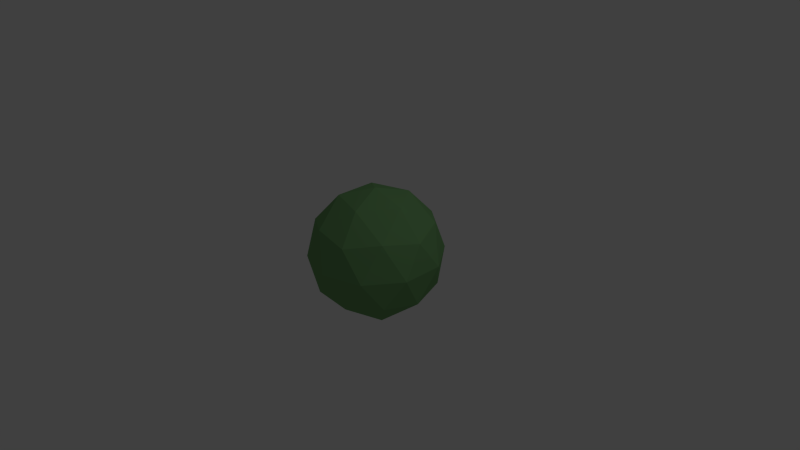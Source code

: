 # Source: isosphere.blend  (saved by Blender 2.56.0; exported with 4.5.12 LTS)
import bpy
from mathutils import Matrix  # noqa: F401  (used for matrix-valued properties, if any)

bpy.ops.wm.read_factory_settings(use_empty=True)
scene = bpy.context.scene
scene.name = 'Scene'

# ---- collections
col_collection_1 = bpy.data.collections.new('Collection 1'); scene.collection.children.link(col_collection_1)

# ---- materials (node trees are filled in below, after node groups)
mat_spherematerial = bpy.data.materials.new('spherematerial')
mat_spherematerial.alpha_threshold = 0.0
mat_spherematerial.use_transparent_shadow = False
mat_spherematerial.diffuse_color = (0.1767, 0.3844, 0.1502, 1.0)
mat_spherematerial.specular_color = (0.0, 0.1065, 0.001916)
mat_spherematerial.roughness = 0.5
mat_spherematerial.specular_intensity = 0.7042
mat_spherematerial.line_color = (0.0, 0.0, 0.0, 1.0)

# ---- material node trees

# ---- world
world_world = bpy.data.worlds.new('World'); scene.world = world_world
world_world.color = (0.05088, 0.05088, 0.05088)
world_world.use_sun_shadow = False
world_world.sun_shadow_jitter_overblur = 0.0
world_world.cycles.sampling_method = 'MANUAL'
world_world.cycles.sample_map_resolution = 256

# ---- cameras
cam_camera = bpy.data.cameras.new('Camera')
cam_camera.clip_end = 100.0
cam_camera.lens = 35.0
cam_camera.ortho_scale = 7.314
cam_camera.dof.focus_distance = 0.0
cam_camera.dof.aperture_fstop = 128.0

# ---- lights
light_lamp = bpy.data.lights.new('Lamp', 'POINT')
light_lamp.transmission_factor = 0.0
light_lamp.cutoff_distance = 30.0
light_lamp.energy = 100.0
light_lamp.shadow_buffer_clip_start = 1.001
light_lamp.shadow_soft_size = 1.0
light_lamp.shadow_maximum_resolution = 0.006
light_lamp.use_absolute_resolution = True
light_lamp.cycles.use_multiple_importance_sampling = False

# ---- meshes
me_icosphere = bpy.data.meshes.new('Icosphere')
me_icosphere.from_pydata([(0.0, 0.0, -1.0), (0.7236, -0.5257, -0.4472), (-0.2764, -0.8506, -0.4472), (-0.8944, 0.0, -0.4472), (-0.2764, 0.8506, -0.4472), (0.7236, 0.5257, -0.4472), (0.2764, -0.8506, 0.4472), (-0.7236, -0.5257, 0.4472), (-0.7236, 0.5257, 0.4472), (0.2764, 0.8506, 0.4472), (0.8944, 0.0, 0.4472), (0.0, 0.0, 1.0), (0.4253, -0.309, -0.8507), (-0.1625, -0.5, -0.8507), (0.2629, -0.809, -0.5257), (0.4253, 0.309, -0.8507), (0.8506, 0.0, -0.5257), (-0.5257, 0.0, -0.8507), (-0.6882, -0.5, -0.5257), (-0.1625, 0.5, -0.8507), (-0.6882, 0.5, -0.5257), (0.2629, 0.809, -0.5257), (0.9511, 0.309, 0.0), (0.9511, -0.309, 0.0), (0.5878, -0.809, 0.0), (0.0, -1.0, 0.0), (-0.5878, -0.809, 0.0), (-0.9511, -0.309, 0.0), (-0.9511, 0.309, 0.0), (-0.5878, 0.809, 0.0), (0.0, 1.0, 0.0), (0.5878, 0.809, 0.0), (0.6882, -0.5, 0.5257), (-0.2629, -0.809, 0.5257), (-0.8506, 0.0, 0.5257), (-0.2629, 0.809, 0.5257), (0.6882, 0.5, 0.5257), (0.5257, 0.0, 0.8507), (0.1625, -0.5, 0.8507), (-0.4253, -0.309, 0.8507), (-0.4253, 0.309, 0.8507), (0.1625, 0.5, 0.8507)], [], [(14, 12, 1), (12, 14, 13), (2, 13, 14), (13, 0, 12), (16, 1, 12), (12, 15, 16), (5, 16, 15), (12, 0, 15), (18, 13, 2), (13, 18, 17), (3, 17, 18), (17, 0, 13), (20, 17, 3), (17, 20, 19), (4, 19, 20), (19, 0, 17), (21, 19, 4), (19, 21, 15), (5, 15, 21), (15, 0, 19), (23, 1, 16), (16, 22, 23), (10, 23, 22), (22, 16, 5), (25, 2, 14), (14, 24, 25), (6, 25, 24), (24, 14, 1), (27, 3, 18), (18, 26, 27), (7, 27, 26), (26, 18, 2), (29, 4, 20), (20, 28, 29), (8, 29, 28), (28, 20, 3), (31, 5, 21), (21, 30, 31), (9, 31, 30), (30, 21, 4), (32, 23, 10), (23, 32, 24), (6, 24, 32), (24, 1, 23), (33, 25, 6), (25, 33, 26), (7, 26, 33), (26, 2, 25), (34, 27, 7), (27, 34, 28), (8, 28, 34), (28, 3, 27), (35, 29, 8), (29, 35, 30), (9, 30, 35), (30, 4, 29), (36, 31, 9), (31, 36, 22), (10, 22, 36), (22, 5, 31), (38, 6, 32), (32, 37, 38), (11, 38, 37), (37, 32, 10), (39, 7, 33), (33, 38, 39), (11, 39, 38), (38, 33, 6), (40, 8, 34), (34, 39, 40), (11, 40, 39), (39, 34, 7), (41, 9, 35), (35, 40, 41), (11, 41, 40), (40, 35, 8), (37, 10, 36), (36, 41, 37), (11, 37, 41), (41, 36, 9)])
_uv = me_icosphere.uv_layers.new(name='UVTex')
_uv.uv.foreach_set('vector', [0.3474, 0.3657, 0.332, 0.2721, 0.4139, 0.2987, 0.332, 0.2721, 0.3474, 0.3657, 0.2631, 0.3222, 0.2631, 0.4083, 0.2631, 0.3222, 0.3474, 0.3657, 0.2631, 0.3222, 0.2631, 0.2498, 0.332, 0.2721, 0.3994, 0.2055, 0.4139, 0.2987, 0.332, 0.2721, 0.332, 0.2721, 0.3057, 0.1912, 0.3994, 0.2055, 0.3563, 0.1216, 0.3994, 0.2055, 0.3057, 0.1912, 0.332, 0.2721, 0.2631, 0.2498, 0.3057, 0.1912, 0.1789, 0.3657, 0.2631, 0.3222, 0.2631, 0.4083, 0.2631, 0.3222, 0.1789, 0.3657, 0.1943, 0.2721, 0.1124, 0.2987, 0.1943, 0.2721, 0.1789, 0.3657, 0.1943, 0.2721, 0.2631, 0.2498, 0.2631, 0.3222, 0.1269, 0.2055, 0.1943, 0.2721, 0.1124, 0.2987, 0.1943, 0.2721, 0.1269, 0.2055, 0.2206, 0.1912, 0.17, 0.1216, 0.2206, 0.1912, 0.1269, 0.2055, 0.2206, 0.1912, 0.2631, 0.2498, 0.1943, 0.2721, 0.2631, 0.1065, 0.2206, 0.1912, 0.17, 0.1216, 0.2206, 0.1912, 0.2631, 0.1065, 0.3057, 0.1912, 0.3563, 0.1216, 0.3057, 0.1912, 0.2631, 0.1065, 0.3057, 0.1912, 0.2631, 0.2498, 0.2206, 0.1912, 0.5257, 0.2497, 0.4139, 0.2987, 0.3994, 0.2055, 0.3994, 0.2055, 0.4756, 0.09549, 0.5257, 0.2497, 0.4142, 0.7988, 0.5263, 0.7497, 0.476, 0.9045, 0.4756, 0.09549, 0.3994, 0.2055, 0.3563, 0.1216, 0.3444, 0.4995, 0.2631, 0.4083, 0.3474, 0.3657, 0.3474, 0.3657, 0.4755, 0.4042, 0.3444, 0.4995, 0.3565, 0.6213, 0.3444, 0.4995, 0.4761, 0.5952, 0.4755, 0.4042, 0.3474, 0.3657, 0.4139, 0.2987, 0.05074, 0.4042, 0.1124, 0.2987, 0.1789, 0.3657, 0.1789, 0.3657, 0.1819, 0.4995, 0.05074, 0.4042, 0.1698, 0.6213, 0.0502, 0.5952, 0.1819, 0.4995, 0.1819, 0.4995, 0.1789, 0.3657, 0.2631, 0.4083, 0.05064, 0.09549, 0.17, 0.1216, 0.1269, 0.2055, 0.1269, 0.2055, 0.0005371, 0.2497, 0.05064, 0.09549, 0.1121, 0.7988, 0.05031, 0.9045, 0.0, 0.7497, 0.0005371, 0.2497, 0.1269, 0.2055, 0.1124, 0.2987, 0.3442, 6.557e-07, 0.3563, 0.1216, 0.2631, 0.1065, 0.2631, 0.1065, 0.1821, 0.0, 0.3442, 6.557e-07, 0.2631, 0.9086, 0.3445, 1.0, 0.1817, 1.0, 0.1821, 0.0, 0.2631, 0.1065, 0.17, 0.1216, 0.3997, 0.7054, 0.5263, 0.7497, 0.4142, 0.7988, 0.5263, 0.7497, 0.3997, 0.7054, 0.4761, 0.5952, 0.3565, 0.6213, 0.4761, 0.5952, 0.3997, 0.7054, 0.4755, 0.4042, 0.4139, 0.2987, 0.5257, 0.2497, 0.2631, 0.6062, 0.3444, 0.4995, 0.3565, 0.6213, 0.3444, 0.4995, 0.2631, 0.6062, 0.1819, 0.4995, 0.1698, 0.6213, 0.1819, 0.4995, 0.2631, 0.6062, 0.1819, 0.4995, 0.2631, 0.4083, 0.3444, 0.4995, 0.1266, 0.7054, 0.0502, 0.5952, 0.1698, 0.6213, 0.0502, 0.5952, 0.1266, 0.7054, 0.0, 0.7497, 0.1121, 0.7988, 0.0, 0.7497, 0.1266, 0.7054, 0.0005371, 0.2497, 0.1124, 0.2987, 0.05074, 0.4042, 0.1787, 0.8659, 0.05031, 0.9045, 0.1121, 0.7988, 0.05031, 0.9045, 0.1787, 0.8659, 0.1817, 1.0, 0.2631, 0.9086, 0.1817, 1.0, 0.1787, 0.8659, 0.1821, 0.0, 0.17, 0.1216, 0.05064, 0.09549, 0.3475, 0.8659, 0.3445, 1.0, 0.2631, 0.9086, 0.3445, 1.0, 0.3475, 0.8659, 0.476, 0.9045, 0.4142, 0.7988, 0.476, 0.9045, 0.3475, 0.8659, 0.4756, 0.09549, 0.3563, 0.1216, 0.3442, 6.557e-07, 0.3058, 0.6911, 0.3565, 0.6213, 0.3997, 0.7054, 0.3997, 0.7054, 0.3321, 0.7722, 0.3058, 0.6911, 0.2631, 0.7498, 0.3058, 0.6911, 0.3321, 0.7722, 0.3321, 0.7722, 0.3997, 0.7054, 0.4142, 0.7988, 0.2205, 0.6911, 0.1698, 0.6213, 0.2631, 0.6062, 0.2631, 0.6062, 0.3058, 0.6911, 0.2205, 0.6911, 0.2631, 0.7498, 0.2205, 0.6911, 0.3058, 0.6911, 0.3058, 0.6911, 0.2631, 0.6062, 0.3565, 0.6213, 0.1941, 0.7722, 0.1121, 0.7988, 0.1266, 0.7054, 0.1266, 0.7054, 0.2205, 0.6911, 0.1941, 0.7722, 0.2631, 0.7498, 0.1941, 0.7722, 0.2205, 0.6911, 0.2205, 0.6911, 0.1266, 0.7054, 0.1698, 0.6213, 0.2631, 0.8223, 0.2631, 0.9086, 0.1787, 0.8659, 0.1787, 0.8659, 0.1941, 0.7722, 0.2631, 0.8223, 0.2631, 0.7498, 0.2631, 0.8223, 0.1941, 0.7722, 0.1941, 0.7722, 0.1787, 0.8659, 0.1121, 0.7988, 0.3321, 0.7722, 0.4142, 0.7988, 0.3475, 0.8659, 0.3475, 0.8659, 0.2631, 0.8223, 0.3321, 0.7722, 0.2631, 0.7498, 0.3321, 0.7722, 0.2631, 0.8223, 0.2631, 0.8223, 0.3475, 0.8659, 0.2631, 0.9086])
me_icosphere.materials.append(mat_spherematerial)
me_icosphere.use_remesh_preserve_volume = False
me_icosphere.use_remesh_preserve_attributes = False
me_icosphere.use_mirror_vertex_groups = False
me_icosphere.update()

# ---- objects
ob_icosphere = bpy.data.objects.new('Icosphere', me_icosphere)
ob_lamp = bpy.data.objects.new('Lamp', light_lamp)
ob_camera = bpy.data.objects.new('Camera', cam_camera)

# ---- transforms, parenting, visibility, modifiers, constraints
ob_icosphere.location = (0.0, 0.0, 0.0)
ob_icosphere.empty_display_type = 'ARROWS'
ob_icosphere.lineart.crease_threshold = 0.0
ob_lamp.location = (4.076, 1.005, 5.904)
ob_lamp.rotation_euler = (0.6503, 0.05522, 1.866)
ob_lamp.lock_rotations_4d = False
ob_lamp.empty_display_type = 'ARROWS'
ob_lamp.color = (0.0, 0.0, 0.0, 0.0)
ob_lamp.lineart.crease_threshold = 0.0
ob_camera.location = (7.481, -6.508, 5.344)
ob_camera.rotation_euler = (1.109, 0.01082, 0.8149)
ob_camera.lock_rotations_4d = False
ob_camera.empty_display_type = 'ARROWS'
ob_camera.color = (0.0, 0.0, 0.0, 0.0)
ob_camera.display_type = 'WIRE'
ob_camera.lineart.crease_threshold = 0.0

# ---- collection membership
col_collection_1.objects.link(ob_icosphere)
col_collection_1.objects.link(ob_lamp)
col_collection_1.objects.link(ob_camera)

# ---- scene / render settings (as saved in the file)
scene.camera = ob_camera
scene.frame_start = 1; scene.frame_end = 250; scene.frame_set(1)
scene.render.engine = 'BLENDER_EEVEE_NEXT'
scene.render.image_settings.color_mode = 'RGB'
scene.render.image_settings.compression = 90
scene.render.resolution_percentage = 50
scene.render.dither_intensity = 0.0
scene.render.bake_margin = 2
scene.render.bake_bias = 0.0
scene.cycles.use_denoising = False
scene.cycles.samples = 10
scene.cycles.sampling_pattern = 'TABULATED_SOBOL'
scene.cycles.light_sampling_threshold = 0.0
scene.cycles.use_adaptive_sampling = False
scene.cycles.use_light_tree = False
scene.cycles.blur_glossy = 0.0
scene.cycles.volume_bounces = 1
scene.cycles.pixel_filter_type = 'GAUSSIAN'
scene.cycles.sample_clamp_indirect = 0.0
scene.view_settings.view_transform = 'Standard'
bpy.context.view_layer.update()
